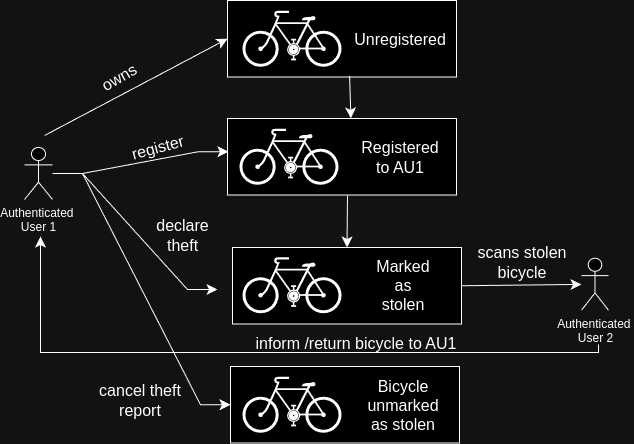

The diagram above was exported from draw.io. Its source (the exported page's mxGraphModel, read from the mxfile embedded in the PNG):
<mxGraphModel dx="1000" dy="1083" grid="0" gridSize="10" guides="1" tooltips="1" connect="1" arrows="1" fold="1" page="0" pageScale="1" pageWidth="850" pageHeight="1100" math="0" shadow="0">
  <root>
    <mxCell id="0" />
    <mxCell id="1" parent="0" />
    <mxCell id="7sxs9GBdsA7T3dYdKGzr-1" value="Authenticated&amp;nbsp;&lt;div&gt;User 1&lt;/div&gt;" style="shape=umlActor;verticalLabelPosition=bottom;verticalAlign=top;html=1;outlineConnect=0;" parent="1" vertex="1">
      <mxGeometry x="22" y="-88" width="28" height="52" as="geometry" />
    </mxCell>
    <mxCell id="P7zyQe75UA-T5IOpfOmY-13" value="" style="edgeStyle=entityRelationEdgeStyle;rounded=0;orthogonalLoop=1;jettySize=auto;html=1;fontSize=12;startSize=8;endSize=8;entryX=0.004;entryY=0.434;entryDx=0;entryDy=0;entryPerimeter=0;" edge="1" parent="1" source="7sxs9GBdsA7T3dYdKGzr-1" target="P7zyQe75UA-T5IOpfOmY-21">
      <mxGeometry relative="1" as="geometry">
        <mxPoint x="88" y="-50" as="sourcePoint" />
        <mxPoint x="221" y="-96" as="targetPoint" />
      </mxGeometry>
    </mxCell>
    <mxCell id="P7zyQe75UA-T5IOpfOmY-14" value="register" style="text;strokeColor=none;fillColor=none;html=1;align=center;verticalAlign=middle;whiteSpace=wrap;rounded=0;fontSize=16;rotation=-15;" vertex="1" parent="1">
      <mxGeometry x="139" y="-136.42000000000002" width="33" height="95.92" as="geometry" />
    </mxCell>
    <mxCell id="P7zyQe75UA-T5IOpfOmY-18" value="" style="rounded=0;whiteSpace=wrap;html=1;" vertex="1" parent="1">
      <mxGeometry x="225" y="-235" width="229" height="76.5" as="geometry" />
    </mxCell>
    <mxCell id="P7zyQe75UA-T5IOpfOmY-19" value="" style="shape=mxgraph.signs.transportation.bicycle_2;html=1;pointerEvents=1;fillColor=#000000;strokeColor=none;verticalLabelPosition=bottom;verticalAlign=top;align=center;" vertex="1" parent="1">
      <mxGeometry x="240" y="-224.75" width="99" height="56" as="geometry" />
    </mxCell>
    <mxCell id="P7zyQe75UA-T5IOpfOmY-20" value="Unregistered&lt;div&gt;&lt;br&gt;&lt;/div&gt;" style="text;strokeColor=none;fillColor=none;html=1;align=center;verticalAlign=middle;whiteSpace=wrap;rounded=0;fontSize=16;" vertex="1" parent="1">
      <mxGeometry x="368" y="-213.5" width="60" height="55" as="geometry" />
    </mxCell>
    <mxCell id="P7zyQe75UA-T5IOpfOmY-21" value="" style="rounded=0;whiteSpace=wrap;html=1;" vertex="1" parent="1">
      <mxGeometry x="225" y="-117" width="229" height="76.5" as="geometry" />
    </mxCell>
    <mxCell id="P7zyQe75UA-T5IOpfOmY-22" value="" style="shape=mxgraph.signs.transportation.bicycle_2;html=1;pointerEvents=1;fillColor=#000000;strokeColor=none;verticalLabelPosition=bottom;verticalAlign=top;align=center;" vertex="1" parent="1">
      <mxGeometry x="237" y="-106.75" width="99" height="56" as="geometry" />
    </mxCell>
    <mxCell id="P7zyQe75UA-T5IOpfOmY-23" value="&lt;div&gt;Registered to AU1&lt;/div&gt;" style="text;strokeColor=none;fillColor=none;html=1;align=center;verticalAlign=middle;whiteSpace=wrap;rounded=0;fontSize=16;" vertex="1" parent="1">
      <mxGeometry x="368" y="-105.75" width="60" height="55" as="geometry" />
    </mxCell>
    <mxCell id="P7zyQe75UA-T5IOpfOmY-44" style="edgeStyle=none;curved=1;rounded=0;orthogonalLoop=1;jettySize=auto;html=1;exitX=1;exitY=0.5;exitDx=0;exitDy=0;fontSize=12;startSize=8;endSize=8;" edge="1" parent="1" source="P7zyQe75UA-T5IOpfOmY-27" target="P7zyQe75UA-T5IOpfOmY-42">
      <mxGeometry relative="1" as="geometry">
        <mxPoint x="565" y="124" as="targetPoint" />
      </mxGeometry>
    </mxCell>
    <mxCell id="P7zyQe75UA-T5IOpfOmY-27" value="" style="rounded=0;whiteSpace=wrap;html=1;" vertex="1" parent="1">
      <mxGeometry x="230" y="12" width="229" height="76.5" as="geometry" />
    </mxCell>
    <mxCell id="P7zyQe75UA-T5IOpfOmY-28" value="" style="shape=mxgraph.signs.transportation.bicycle_2;html=1;pointerEvents=1;fillColor=#000000;strokeColor=none;verticalLabelPosition=bottom;verticalAlign=top;align=center;" vertex="1" parent="1">
      <mxGeometry x="240" y="21.75" width="99" height="56" as="geometry" />
    </mxCell>
    <mxCell id="P7zyQe75UA-T5IOpfOmY-29" value="&lt;div&gt;Marked as stolen&lt;/div&gt;" style="text;strokeColor=none;fillColor=none;html=1;align=center;verticalAlign=middle;whiteSpace=wrap;rounded=0;fontSize=16;" vertex="1" parent="1">
      <mxGeometry x="371" y="22.75" width="60" height="55" as="geometry" />
    </mxCell>
    <mxCell id="P7zyQe75UA-T5IOpfOmY-35" value="" style="edgeStyle=entityRelationEdgeStyle;rounded=0;orthogonalLoop=1;jettySize=auto;html=1;fontSize=12;startSize=8;endSize=8;" edge="1" parent="1" source="7sxs9GBdsA7T3dYdKGzr-1">
      <mxGeometry relative="1" as="geometry">
        <mxPoint x="91" y="15" as="sourcePoint" />
        <mxPoint x="215" y="54" as="targetPoint" />
      </mxGeometry>
    </mxCell>
    <mxCell id="P7zyQe75UA-T5IOpfOmY-36" value="declare theft" style="text;strokeColor=none;fillColor=none;html=1;align=center;verticalAlign=middle;whiteSpace=wrap;rounded=0;fontSize=16;rotation=0;" vertex="1" parent="1">
      <mxGeometry x="164" y="-48.000000000000014" width="33" height="95.92" as="geometry" />
    </mxCell>
    <mxCell id="P7zyQe75UA-T5IOpfOmY-42" value="Authenticated&amp;nbsp;&lt;div&gt;User 2&lt;/div&gt;&lt;div&gt;&lt;br&gt;&lt;/div&gt;" style="shape=umlActor;verticalLabelPosition=bottom;verticalAlign=top;html=1;outlineConnect=0;" vertex="1" parent="1">
      <mxGeometry x="579" y="22.75" width="27" height="52" as="geometry" />
    </mxCell>
    <mxCell id="P7zyQe75UA-T5IOpfOmY-45" value="scans stolen bicycle" style="text;strokeColor=none;fillColor=none;html=1;align=center;verticalAlign=middle;whiteSpace=wrap;rounded=0;fontSize=16;rotation=0;" vertex="1" parent="1">
      <mxGeometry x="465" y="12" width="110" height="30" as="geometry" />
    </mxCell>
    <mxCell id="P7zyQe75UA-T5IOpfOmY-49" value="" style="rounded=0;whiteSpace=wrap;html=1;" vertex="1" parent="1">
      <mxGeometry x="228" y="131" width="229" height="76.5" as="geometry" />
    </mxCell>
    <mxCell id="P7zyQe75UA-T5IOpfOmY-50" value="" style="shape=mxgraph.signs.transportation.bicycle_2;html=1;pointerEvents=1;fillColor=#000000;strokeColor=none;verticalLabelPosition=bottom;verticalAlign=top;align=center;" vertex="1" parent="1">
      <mxGeometry x="240" y="141.25" width="99" height="56" as="geometry" />
    </mxCell>
    <mxCell id="P7zyQe75UA-T5IOpfOmY-51" value="&lt;div&gt;Bicycle unmarked as stolen&lt;/div&gt;" style="text;strokeColor=none;fillColor=none;html=1;align=center;verticalAlign=middle;whiteSpace=wrap;rounded=0;fontSize=16;" vertex="1" parent="1">
      <mxGeometry x="371" y="142.25" width="60" height="55" as="geometry" />
    </mxCell>
    <mxCell id="P7zyQe75UA-T5IOpfOmY-52" value="" style="edgeStyle=segmentEdgeStyle;endArrow=classic;html=1;curved=0;rounded=0;endSize=8;startSize=8;fontSize=12;" edge="1" parent="1">
      <mxGeometry width="50" height="50" relative="1" as="geometry">
        <mxPoint x="596" y="109" as="sourcePoint" />
        <mxPoint x="38" y="1" as="targetPoint" />
        <Array as="points">
          <mxPoint x="596" y="117" />
          <mxPoint x="38" y="117" />
        </Array>
      </mxGeometry>
    </mxCell>
    <mxCell id="P7zyQe75UA-T5IOpfOmY-53" value="inform /return bicycle to AU1" style="text;strokeColor=none;fillColor=none;html=1;align=center;verticalAlign=middle;whiteSpace=wrap;rounded=0;fontSize=16;" vertex="1" parent="1">
      <mxGeometry x="251" y="93" width="206" height="30" as="geometry" />
    </mxCell>
    <mxCell id="P7zyQe75UA-T5IOpfOmY-55" value="cancel theft report" style="text;strokeColor=none;fillColor=none;html=1;align=center;verticalAlign=middle;whiteSpace=wrap;rounded=0;fontSize=16;rotation=0;" vertex="1" parent="1">
      <mxGeometry x="82" y="161" width="112" height="8.75" as="geometry" />
    </mxCell>
    <mxCell id="P7zyQe75UA-T5IOpfOmY-58" value="" style="endArrow=classic;html=1;rounded=0;fontSize=12;startSize=8;endSize=8;edgeStyle=entityRelationEdgeStyle;entryX=0;entryY=0.5;entryDx=0;entryDy=0;" edge="1" parent="1" source="7sxs9GBdsA7T3dYdKGzr-1" target="P7zyQe75UA-T5IOpfOmY-49">
      <mxGeometry width="50" height="50" relative="1" as="geometry">
        <mxPoint x="-17" y="61" as="sourcePoint" />
        <mxPoint x="194" y="215" as="targetPoint" />
      </mxGeometry>
    </mxCell>
    <mxCell id="P7zyQe75UA-T5IOpfOmY-60" value="" style="endArrow=classic;html=1;rounded=0;fontSize=12;startSize=8;endSize=8;curved=1;entryX=0;entryY=0.5;entryDx=0;entryDy=0;" edge="1" parent="1" target="P7zyQe75UA-T5IOpfOmY-18">
      <mxGeometry width="50" height="50" relative="1" as="geometry">
        <mxPoint x="42" y="-100" as="sourcePoint" />
        <mxPoint x="299" y="-35" as="targetPoint" />
      </mxGeometry>
    </mxCell>
    <mxCell id="P7zyQe75UA-T5IOpfOmY-61" value="owns" style="text;strokeColor=none;fillColor=none;html=1;align=center;verticalAlign=middle;whiteSpace=wrap;rounded=0;fontSize=16;rotation=-30;" vertex="1" parent="1">
      <mxGeometry x="87" y="-173" width="60" height="30" as="geometry" />
    </mxCell>
    <mxCell id="P7zyQe75UA-T5IOpfOmY-62" value="" style="endArrow=classic;html=1;rounded=0;fontSize=12;startSize=8;endSize=8;curved=1;exitX=0.533;exitY=0.985;exitDx=0;exitDy=0;exitPerimeter=0;entryX=0.539;entryY=-0.002;entryDx=0;entryDy=0;entryPerimeter=0;" edge="1" parent="1" source="P7zyQe75UA-T5IOpfOmY-18" target="P7zyQe75UA-T5IOpfOmY-21">
      <mxGeometry width="50" height="50" relative="1" as="geometry">
        <mxPoint x="329" y="15" as="sourcePoint" />
        <mxPoint x="379" y="-35" as="targetPoint" />
      </mxGeometry>
    </mxCell>
    <mxCell id="P7zyQe75UA-T5IOpfOmY-64" value="" style="endArrow=classic;html=1;rounded=0;fontSize=12;startSize=8;endSize=8;curved=1;entryX=0.5;entryY=0;entryDx=0;entryDy=0;" edge="1" parent="1" target="P7zyQe75UA-T5IOpfOmY-27">
      <mxGeometry width="50" height="50" relative="1" as="geometry">
        <mxPoint x="345" y="-40" as="sourcePoint" />
        <mxPoint x="348" y="2.5" as="targetPoint" />
        <Array as="points" />
      </mxGeometry>
    </mxCell>
  </root>
</mxGraphModel>